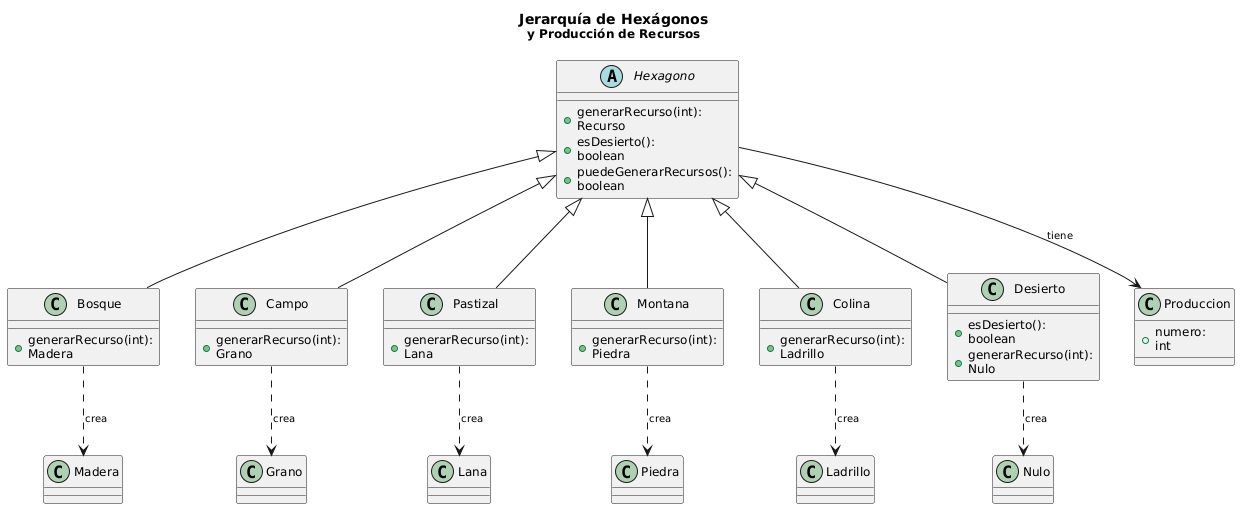

The diagram above was rendered by PlantUML. Its source (embedded in the PNG):
@startuml
title "Jerarquía de Hexágonos\n<size:12>y Producción de Recursos</size>" 

skinparam {
  Padding 1
  WrapWidth 25
  MaxMessageSize 20
  NoteFontSize 10
  ClassFontSize 20
  ClassAttributeFontSize 12
  ArrowFontSize 10
}

abstract class Hexagono {
  +generarRecurso(int): Recurso
  +esDesierto(): boolean
  +puedeGenerarRecursos(): boolean
}

class Bosque {
  +generarRecurso(int): Madera
}

class Campo {
  +generarRecurso(int): Grano
}

class Pastizal {
  +generarRecurso(int): Lana
}

class Montana {
  +generarRecurso(int): Piedra
}

class Colina {
  +generarRecurso(int): Ladrillo
}

class Desierto {
  +esDesierto(): boolean
  +generarRecurso(int): Nulo
}

' Herencia
Hexagono <|-- Bosque
Hexagono <|-- Campo
Hexagono <|-- Pastizal
Hexagono <|-- Montana
Hexagono <|-- Colina
Hexagono <|-- Desierto

' Relación con Producción
Hexagono --> Produccion : tiene
Produccion : +numero: int

' Relación de creación de recursos
Bosque ..> Madera : crea
Campo ..> Grano : crea
Pastizal ..> Lana : crea
Montana ..> Piedra : crea
Colina ..> Ladrillo : crea
Desierto ..> Nulo : crea
@enduml